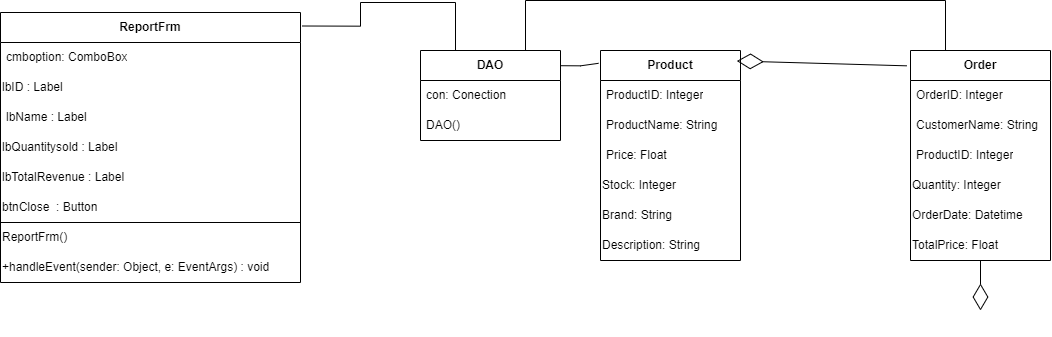

The diagram above was exported from draw.io. Its source (the exported page's mxGraphModel, read from the mxfile embedded in the PNG):
<mxGraphModel dx="3707" dy="1697" grid="1" gridSize="10" guides="1" tooltips="1" connect="1" arrows="1" fold="1" page="1" pageScale="1" pageWidth="827" pageHeight="1169" math="0" shadow="0">
  <root>
    <mxCell id="0" />
    <mxCell id="1" parent="0" />
    <mxCell id="2" value="&lt;b&gt;ReportFrm&lt;/b&gt;" style="swimlane;fontStyle=0;childLayout=stackLayout;horizontal=1;startSize=30;horizontalStack=0;resizeParent=1;resizeParentMax=0;resizeLast=0;collapsible=1;marginBottom=0;whiteSpace=wrap;html=1;align=center;" vertex="1" parent="1">
      <mxGeometry x="5570" y="1942" width="300" height="270" as="geometry" />
    </mxCell>
    <mxCell id="3" value="cmboption: ComboBox" style="text;strokeColor=none;fillColor=none;align=left;verticalAlign=middle;spacingLeft=4;spacingRight=4;overflow=hidden;points=[[0,0.5],[1,0.5]];portConstraint=eastwest;rotatable=0;whiteSpace=wrap;html=1;" vertex="1" parent="2">
      <mxGeometry y="30" width="300" height="30" as="geometry" />
    </mxCell>
    <mxCell id="4" value="lbID : Label" style="text;html=1;align=left;verticalAlign=middle;whiteSpace=wrap;rounded=0;" vertex="1" parent="2">
      <mxGeometry y="60" width="300" height="30" as="geometry" />
    </mxCell>
    <mxCell id="5" value="lbName : Label" style="text;strokeColor=none;fillColor=none;align=left;verticalAlign=middle;spacingLeft=4;spacingRight=4;overflow=hidden;points=[[0,0.5],[1,0.5]];portConstraint=eastwest;rotatable=0;whiteSpace=wrap;html=1;" vertex="1" parent="2">
      <mxGeometry y="90" width="300" height="30" as="geometry" />
    </mxCell>
    <mxCell id="6" value="lbQuantitysold : Label" style="text;html=1;align=left;verticalAlign=middle;whiteSpace=wrap;rounded=0;" vertex="1" parent="2">
      <mxGeometry y="120" width="300" height="30" as="geometry" />
    </mxCell>
    <mxCell id="7" value="lbTotalRevenue : Label" style="text;html=1;align=left;verticalAlign=middle;whiteSpace=wrap;rounded=0;" vertex="1" parent="2">
      <mxGeometry y="150" width="300" height="30" as="geometry" />
    </mxCell>
    <mxCell id="8" value="btnClose&amp;nbsp; : Button" style="text;html=1;align=left;verticalAlign=middle;whiteSpace=wrap;rounded=0;" vertex="1" parent="2">
      <mxGeometry y="180" width="300" height="30" as="geometry" />
    </mxCell>
    <mxCell id="9" value="&lt;div style=&quot;text-align: center;&quot;&gt;&lt;span style=&quot;background-color: initial;&quot;&gt;ReportFrm()&lt;/span&gt;&lt;/div&gt;" style="text;html=1;align=left;verticalAlign=middle;whiteSpace=wrap;rounded=0;" vertex="1" parent="2">
      <mxGeometry y="210" width="300" height="30" as="geometry" />
    </mxCell>
    <mxCell id="10" value="&lt;span style=&quot;text-align: center;&quot;&gt;&lt;font style=&quot;font-size: 12px;&quot;&gt;+handleEvent(sender: Object, e: EventArgs) : void&lt;/font&gt;&lt;/span&gt;" style="text;html=1;align=left;verticalAlign=middle;whiteSpace=wrap;rounded=0;" vertex="1" parent="2">
      <mxGeometry y="240" width="300" height="30" as="geometry" />
    </mxCell>
    <mxCell id="11" value="" style="endArrow=none;html=1;rounded=0;entryX=1;entryY=0;entryDx=0;entryDy=0;exitX=0;exitY=0;exitDx=0;exitDy=0;align=left;" edge="1" parent="2" source="9" target="9">
      <mxGeometry width="50" height="50" relative="1" as="geometry">
        <mxPoint x="-150" y="400" as="sourcePoint" />
        <mxPoint x="-100" y="350" as="targetPoint" />
      </mxGeometry>
    </mxCell>
    <mxCell id="12" value="&lt;b&gt;   Order&lt;/b&gt;" style="swimlane;fontStyle=0;childLayout=stackLayout;horizontal=1;startSize=30;horizontalStack=0;resizeParent=1;resizeParentMax=0;resizeLast=0;collapsible=1;marginBottom=0;whiteSpace=wrap;html=1;" vertex="1" parent="1">
      <mxGeometry x="6480" y="1980" width="140" height="210" as="geometry" />
    </mxCell>
    <mxCell id="13" value="&lt;span&gt;&lt;span&gt;OrderID: Integer  &lt;/span&gt;&lt;/span&gt;" style="text;strokeColor=none;fillColor=none;align=left;verticalAlign=middle;spacingLeft=4;spacingRight=4;overflow=hidden;points=[[0,0.5],[1,0.5]];portConstraint=eastwest;rotatable=0;whiteSpace=wrap;html=1;fontStyle=0" vertex="1" parent="12">
      <mxGeometry y="30" width="140" height="30" as="geometry" />
    </mxCell>
    <mxCell id="14" value="CustomerName: String" style="text;strokeColor=none;fillColor=none;align=left;verticalAlign=middle;spacingLeft=4;spacingRight=4;overflow=hidden;points=[[0,0.5],[1,0.5]];portConstraint=eastwest;rotatable=0;whiteSpace=wrap;html=1;" vertex="1" parent="12">
      <mxGeometry y="60" width="140" height="30" as="geometry" />
    </mxCell>
    <mxCell id="15" value="ProductID: Integer" style="text;strokeColor=none;fillColor=none;align=left;verticalAlign=middle;spacingLeft=4;spacingRight=4;overflow=hidden;points=[[0,0.5],[1,0.5]];portConstraint=eastwest;rotatable=0;whiteSpace=wrap;html=1;" vertex="1" parent="12">
      <mxGeometry y="90" width="140" height="30" as="geometry" />
    </mxCell>
    <mxCell id="16" value="Quantity: Integer" style="text;html=1;align=left;verticalAlign=middle;whiteSpace=wrap;rounded=0;" vertex="1" parent="12">
      <mxGeometry y="120" width="140" height="30" as="geometry" />
    </mxCell>
    <mxCell id="17" value="OrderDate: Datetime" style="text;html=1;align=left;verticalAlign=middle;whiteSpace=wrap;rounded=0;" vertex="1" parent="12">
      <mxGeometry y="150" width="140" height="30" as="geometry" />
    </mxCell>
    <mxCell id="18" value="TotalPrice: Float" style="text;html=1;align=left;verticalAlign=middle;whiteSpace=wrap;rounded=0;" vertex="1" parent="12">
      <mxGeometry y="180" width="140" height="30" as="geometry" />
    </mxCell>
    <mxCell id="19" value="&lt;b&gt; Product &lt;/b&gt;" style="swimlane;fontStyle=0;childLayout=stackLayout;horizontal=1;startSize=30;horizontalStack=0;resizeParent=1;resizeParentMax=0;resizeLast=0;collapsible=1;marginBottom=0;whiteSpace=wrap;html=1;" vertex="1" parent="1">
      <mxGeometry x="6170" y="1980" width="140" height="210" as="geometry" />
    </mxCell>
    <mxCell id="20" value="&lt;span&gt;&lt;span&gt;ProductID: Integer&lt;/span&gt;&lt;/span&gt;" style="text;strokeColor=none;fillColor=none;align=left;verticalAlign=middle;spacingLeft=4;spacingRight=4;overflow=hidden;points=[[0,0.5],[1,0.5]];portConstraint=eastwest;rotatable=0;whiteSpace=wrap;html=1;fontStyle=0" vertex="1" parent="19">
      <mxGeometry y="30" width="140" height="30" as="geometry" />
    </mxCell>
    <mxCell id="21" value="ProductName: String  " style="text;strokeColor=none;fillColor=none;align=left;verticalAlign=middle;spacingLeft=4;spacingRight=4;overflow=hidden;points=[[0,0.5],[1,0.5]];portConstraint=eastwest;rotatable=0;whiteSpace=wrap;html=1;" vertex="1" parent="19">
      <mxGeometry y="60" width="140" height="30" as="geometry" />
    </mxCell>
    <mxCell id="22" value="Price: Float " style="text;strokeColor=none;fillColor=none;align=left;verticalAlign=middle;spacingLeft=4;spacingRight=4;overflow=hidden;points=[[0,0.5],[1,0.5]];portConstraint=eastwest;rotatable=0;whiteSpace=wrap;html=1;" vertex="1" parent="19">
      <mxGeometry y="90" width="140" height="30" as="geometry" />
    </mxCell>
    <mxCell id="23" value="Stock: Integer  " style="text;html=1;align=left;verticalAlign=middle;whiteSpace=wrap;rounded=0;" vertex="1" parent="19">
      <mxGeometry y="120" width="140" height="30" as="geometry" />
    </mxCell>
    <mxCell id="24" value="Brand: String" style="text;html=1;align=left;verticalAlign=middle;whiteSpace=wrap;rounded=0;" vertex="1" parent="19">
      <mxGeometry y="150" width="140" height="30" as="geometry" />
    </mxCell>
    <mxCell id="25" value="Description: String " style="text;html=1;align=left;verticalAlign=middle;whiteSpace=wrap;rounded=0;" vertex="1" parent="19">
      <mxGeometry y="180" width="140" height="30" as="geometry" />
    </mxCell>
    <mxCell id="26" value="&lt;b&gt;DAO&lt;/b&gt;" style="swimlane;fontStyle=0;childLayout=stackLayout;horizontal=1;startSize=30;horizontalStack=0;resizeParent=1;resizeParentMax=0;resizeLast=0;collapsible=1;marginBottom=0;whiteSpace=wrap;html=1;" vertex="1" parent="1">
      <mxGeometry x="5990" y="1980" width="140" height="90" as="geometry" />
    </mxCell>
    <mxCell id="27" value="con: Conection" style="text;strokeColor=none;fillColor=none;align=left;verticalAlign=middle;spacingLeft=4;spacingRight=4;overflow=hidden;points=[[0,0.5],[1,0.5]];portConstraint=eastwest;rotatable=0;whiteSpace=wrap;html=1;" vertex="1" parent="26">
      <mxGeometry y="30" width="140" height="30" as="geometry" />
    </mxCell>
    <mxCell id="28" value="DAO()" style="text;strokeColor=none;fillColor=none;align=left;verticalAlign=middle;spacingLeft=4;spacingRight=4;overflow=hidden;points=[[0,0.5],[1,0.5]];portConstraint=eastwest;rotatable=0;whiteSpace=wrap;html=1;" vertex="1" parent="26">
      <mxGeometry y="60" width="140" height="30" as="geometry" />
    </mxCell>
    <mxCell id="29" value="" style="endArrow=none;html=1;rounded=0;entryX=-0.014;entryY=0.061;entryDx=0;entryDy=0;entryPerimeter=0;exitX=1.004;exitY=0.169;exitDx=0;exitDy=0;exitPerimeter=0;edgeStyle=orthogonalEdgeStyle;" edge="1" source="26" target="19" parent="1">
      <mxGeometry width="50" height="50" relative="1" as="geometry">
        <mxPoint x="6110" y="2310" as="sourcePoint" />
        <mxPoint x="6160" y="2260" as="targetPoint" />
      </mxGeometry>
    </mxCell>
    <mxCell id="30" value="" style="endArrow=diamondThin;endFill=0;endSize=24;html=1;rounded=0;entryX=0.974;entryY=0.05;entryDx=0;entryDy=0;entryPerimeter=0;exitX=-0.026;exitY=0.073;exitDx=0;exitDy=0;exitPerimeter=0;" edge="1" source="12" target="19" parent="1">
      <mxGeometry width="160" relative="1" as="geometry">
        <mxPoint x="6370" y="2310" as="sourcePoint" />
        <mxPoint x="6530" y="2310" as="targetPoint" />
      </mxGeometry>
    </mxCell>
    <mxCell id="31" value="" style="endArrow=diamondThin;endFill=0;endSize=24;html=1;rounded=0;entryX=0.5;entryY=0;entryDx=0;entryDy=0;exitX=0.5;exitY=1;exitDx=0;exitDy=0;" edge="1" source="18" parent="1">
      <mxGeometry width="160" relative="1" as="geometry">
        <mxPoint x="6760" y="2210" as="sourcePoint" />
        <mxPoint x="6550" y="2240" as="targetPoint" />
      </mxGeometry>
    </mxCell>
    <mxCell id="32" value="" style="endArrow=none;html=1;rounded=0;entryX=0.75;entryY=0;entryDx=0;entryDy=0;exitX=0.25;exitY=0;exitDx=0;exitDy=0;edgeStyle=orthogonalEdgeStyle;" edge="1" source="12" target="26" parent="1">
      <mxGeometry width="50" height="50" relative="1" as="geometry">
        <mxPoint x="6640" y="1970" as="sourcePoint" />
        <mxPoint x="6690" y="1920" as="targetPoint" />
        <Array as="points">
          <mxPoint x="6515" y="1930" />
          <mxPoint x="6095" y="1930" />
        </Array>
      </mxGeometry>
    </mxCell>
    <mxCell id="33" value="" style="endArrow=none;html=1;rounded=0;entryX=0.25;entryY=0;entryDx=0;entryDy=0;exitX=1.006;exitY=0.05;exitDx=0;exitDy=0;exitPerimeter=0;edgeStyle=orthogonalEdgeStyle;" edge="1" source="2" target="26" parent="1">
      <mxGeometry width="50" height="50" relative="1" as="geometry">
        <mxPoint x="5980" y="1920" as="sourcePoint" />
        <mxPoint x="6030" y="1870" as="targetPoint" />
      </mxGeometry>
    </mxCell>
  </root>
</mxGraphModel>